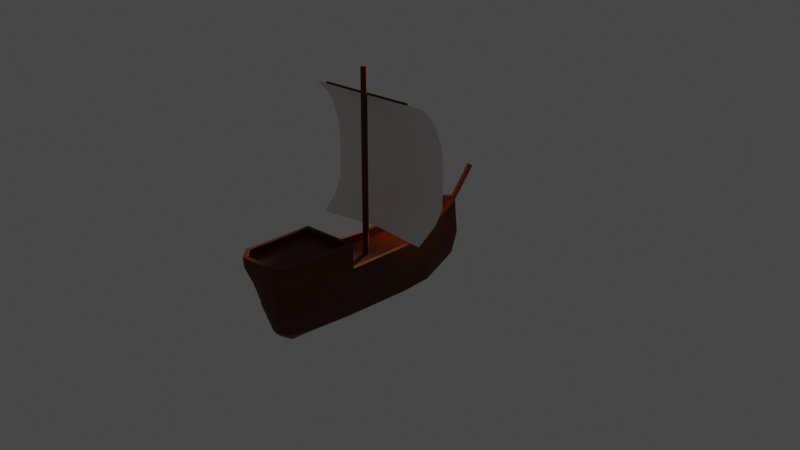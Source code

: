# Source: cog.blend  (saved by Blender 2.80.75; exported with 4.5.12 LTS)
import bpy
from mathutils import Matrix  # noqa: F401  (used for matrix-valued properties, if any)

bpy.ops.wm.read_factory_settings(use_empty=True)
scene = bpy.context.scene
scene.name = 'Scene'

# ---- collections
col_collection = bpy.data.collections.new('Collection'); scene.collection.children.link(col_collection)

# ---- materials (node trees are filled in below, after node groups)
mat_material_001 = bpy.data.materials.new('Material.001')
mat_material_001.use_transparent_shadow = False

# ---- material node trees
mat_material_001.use_nodes = True; mat_material_001.node_tree.nodes.clear()
_N = mat_material_001.node_tree.nodes; _L = mat_material_001.node_tree.links
n0 = _N.new('ShaderNodeOutputMaterial'); n0.name = 'Material Output'; n0.location = (300, 300)
n1 = _N.new('ShaderNodeBsdfPrincipled'); n1.name = 'Principled BSDF'; n1.location = (10, 300)
n1.distribution = 'GGX'
n1.subsurface_method = 'BURLEY'
n1.inputs[0].default_value = (0.08001, 0.02129, 0.004733, 1.0)
n1.inputs[3].default_value = 1.45
n1.inputs[13].default_value = 0.2
n1.inputs[27].default_value = (0.0, 0.0, 0.0, 1.0)
n1.inputs[28].default_value = 1.0
_L.new(n1.outputs[0], n0.inputs[0])
n0.is_active_output = True

# ---- world
world_world = bpy.data.worlds.new('World'); scene.world = world_world
world_world.use_nodes = True; world_world.node_tree.nodes.clear()
_N = world_world.node_tree.nodes; _L = world_world.node_tree.links
n0 = _N.new('ShaderNodeOutputWorld'); n0.name = 'World Output'; n0.location = (300, 300)
n1 = _N.new('ShaderNodeBackground'); n1.name = 'Background'; n1.location = (10, 300)
n1.inputs[0].default_value = (0.05088, 0.05088, 0.05088, 1.0)
_L.new(n1.outputs[0], n0.inputs[0])
n0.is_active_output = True
world_world.color = (0.05088, 0.05088, 0.05088)
world_world.use_sun_shadow = False
world_world.sun_shadow_jitter_overblur = 0.0

# ---- cameras
cam_camera = bpy.data.cameras.new('Camera')
cam_camera.clip_end = 100.0
cam_camera.ortho_scale = 7.314

# ---- lights
light_light = bpy.data.lights.new('Light', 'SUN')
light_light.color = (1.0, 0.4091, 0.181)
light_light.transmission_factor = 0.0
light_light.angle = 0.1993
light_light.shadow_soft_size = 0.1
light_light.shadow_cascade_max_distance = 1000.0

# ---- meshes
me_cube_002 = bpy.data.meshes.new('Cube.002')
me_cube_002.from_pydata([(-2.052, -0.7429, -0.7297), (-2.034, -0.7038, 1.036), (-2.052, 0.7429, -0.7297), (-2.059, 0.8396, 1.04), (3.188, -0.5145, -0.7867), (3.582, -0.9215, 0.8543), (3.188, 0.5145, -0.7867), (3.582, 0.9215, 0.8543), (1.495, 0.7478, -0.7812), (1.514, 0.9144, 0.9262), (1.495, -0.7478, -0.7812), (1.514, -0.9144, 0.9262), (1.619, 0.8712, 1.699), (3.924, -1.0, 1.699), (1.619, -0.8712, 1.699), (-3.525, 0.4694, -0.3434), (-3.525, -0.4694, -0.3434), (-3.784, -0.1706, 1.391), (-3.78, 0.1755, 1.385), (4.181, 0.4319, 0.8503), (3.745, 0.1216, -0.7468), (3.745, -0.1297, -0.7468), (4.181, -0.381, 0.8503), (4.215, 0.5621, 1.699), (4.215, -0.5621, 1.699), (-2.052, 0.0, -1.167), (-2.052, -0.9083, 0.02777), (-2.052, 0.9083, 0.02777), (-0.9478, 0.775, -0.7773), (3.091, 0.9507, 0.8313), (3.367, 0.7736, 0.002405), (3.143, 0.0, -1.229), (3.367, -0.7736, 0.002405), (2.748, -0.6471, -0.7817), (-0.9355, -0.7937, 0.8774), (2.748, 0.6471, -0.7817), (-0.9355, 0.7937, 0.8774), (-0.9478, -0.775, -0.7773), (3.091, -0.9507, 0.8313), (1.491, 0.0, -1.223), (1.518, -0.9381, 0.01186), (1.518, 0.9381, 0.01186), (3.904, 1.0, 1.35), (3.904, -1.0, 1.35), (-3.643, 0.0, -0.3794), (-3.75, -0.5021, 0.3634), (-3.903, 0.0006278, 1.43), (-3.75, 0.5021, 0.3592), (-2.734, 0.6193, -0.5526), (-2.776, 0.4751, 1.188), (-2.778, -0.4751, 1.178), (-2.734, -0.6193, -0.5526), (3.955, 0.2451, -0.01393), (3.738, 0.0, -0.812), (4.215, 0.0, 0.8496), (3.955, -0.2519, -0.01393), (4.309, 0.6192, 1.348), (4.309, -0.6192, 1.348), (3.814, 0.6367, 0.8537), (3.582, 0.3644, -0.7995), (3.582, -0.3644, -0.7995), (3.814, -0.6523, 0.8537), (4.107, 0.8096, 1.349), (4.107, -0.8096, 1.349), (3.535, 0.0, -0.9788), (3.79, -0.5958, -0.008503), (4.309, 0.0, 1.348), (3.986, 0.0, -0.02162), (-2.737, 0.0, -0.9613), (-2.744, -0.7438, 0.1297), (-3.992, 0.0, 0.3726), (3.171, -1.0, 1.322), (-0.9458, 0.9484, 0.001984), (2.86, -0.8869, 0.002513), (-0.9478, 0.0, -1.219), (3.171, 1.0, 1.322), (2.724, 0.0, -1.223), (-0.9458, -0.9484, 0.001984), (3.79, 0.5958, -0.008503), (2.86, 0.8869, 0.002513), (-2.744, 0.7438, 0.1297), (-0.9446, -0.9308, 0.8781), (-2.059, -0.8396, 1.04), (-0.9446, 0.9308, 0.8781), (1.541, 1.059, 0.929), (1.541, -1.059, 0.929), (-4.071, 0.0, 1.452), (-3.865, 0.2928, 1.382), (-2.816, 0.6068, 1.186), (-2.034, 0.7038, 1.036), (-2.816, -0.6068, 1.186), (-3.866, -0.2891, 1.409), (-2.073, -0.7052, 0.7654), (-2.073, 0.7024, 0.7654), (-2.815, 0.4737, 0.9184), (-3.942, -0.0007678, 1.16), (-2.817, -0.4765, 0.908), (-0.9747, 0.7923, 0.6073), (-0.9747, -0.7951, 0.6073), (1.475, 0.913, 0.6561), (1.475, -0.9158, 0.6561), (-3.819, 0.1741, 1.115), (-3.823, -0.172, 1.121), (4.134, -0.8096, 1.699), (4.344, -0.6192, 1.699), (1.49, 1.0, 1.699), (3.924, 1.0, 1.699), (1.49, -1.0, 1.699), (4.344, 0.0, 1.699), (4.134, 0.8096, 1.699), (4.344, 0.6192, 1.699), (4.134, -0.8096, 1.699), (1.49, 1.0, 1.699), (3.924, 1.0, 1.699), (3.924, -1.0, 1.699), (1.49, -1.0, 1.699), (4.344, 0.0, 1.699), (4.134, 0.8096, 1.699), (4.047, -0.7141, 1.699), (4.344, -0.6192, 1.699), (1.49, 1.0, 1.699), (3.874, 0.8712, 1.699), (3.874, -0.8712, 1.699), (1.49, -1.0, 1.699), (4.215, 0.0, 1.699), (4.047, 0.7141, 1.699), (4.344, 0.6192, 1.699), (3.874, 0.8712, 1.488), (3.874, -0.8712, 1.488), (4.047, -0.7141, 1.488), (4.215, 8.221e-12, 1.488), (4.047, 0.7141, 1.488), (4.215, -0.5621, 1.488), (1.619, 0.8712, 1.488), (1.619, -0.8712, 1.488), (4.215, 0.5621, 1.488), (1.518, -1.0, 1.321), (1.522, 1.0, 1.286)], [], [(80, 48, 15, 47), (79, 29, 7, 30), (78, 58, 19, 52), (77, 81, 82, 26), (76, 31, 4, 33), (49, 18, 101, 94), (7, 29, 75, 42), (74, 39, 10, 37), (73, 38, 85, 40), (72, 83, 84, 41), (24, 124, 130, 132), (84, 85, 107, 105), (124, 23, 135, 130), (38, 5, 43, 71), (70, 86, 87, 47), (69, 90, 91, 45), (11, 9, 99, 100), (68, 51, 16, 44), (67, 54, 22, 55), (66, 56, 110, 108), (65, 60, 21, 55), (64, 59, 20, 53), (63, 61, 22, 57), (62, 109, 110, 56), (58, 62, 56, 19), (7, 42, 62, 58), (42, 106, 109, 62), (103, 63, 57, 104), (13, 43, 63, 103), (43, 5, 61, 63), (60, 64, 53, 21), (4, 31, 64, 60), (31, 6, 59, 64), (61, 65, 55, 22), (5, 32, 65, 61), (32, 4, 60, 65), (57, 66, 108, 104), (22, 54, 66, 57), (54, 19, 56, 66), (53, 67, 55, 21), (20, 52, 67, 53), (52, 19, 54, 67), (48, 68, 44, 15), (2, 25, 68, 48), (25, 0, 51, 68), (17, 50, 96, 102), (46, 17, 102, 95), (9, 36, 97, 99), (51, 69, 45, 16), (0, 26, 69, 51), (26, 82, 90, 69), (44, 70, 47, 15), (16, 45, 70, 44), (45, 91, 86, 70), (107, 136, 71, 43, 13), (85, 38, 71, 136, 107), (118, 24, 132, 129), (12, 14, 134, 133), (122, 118, 129, 128), (28, 72, 41, 8), (2, 27, 72, 28), (27, 3, 83, 72), (33, 73, 40, 10), (4, 32, 73, 33), (32, 5, 38, 73), (25, 74, 37, 0), (2, 28, 74, 25), (28, 8, 39, 74), (29, 84, 105, 137, 75), (75, 137, 105, 106, 42), (89, 49, 94, 93), (39, 76, 33, 10), (8, 35, 76, 39), (35, 6, 31, 76), (37, 77, 26, 0), (10, 40, 77, 37), (40, 85, 81, 77), (59, 78, 52, 20), (6, 30, 78, 59), (30, 7, 58, 78), (35, 79, 30, 6), (8, 41, 79, 35), (41, 84, 29, 79), (88, 80, 47, 87), (3, 27, 80, 88), (27, 2, 48, 80), (34, 1, 82, 81), (36, 9, 84, 83), (9, 11, 85, 84), (46, 18, 87, 86), (49, 89, 3, 88), (50, 17, 91, 90), (11, 34, 81, 85), (89, 36, 83, 3), (17, 46, 86, 91), (18, 49, 88, 87), (1, 50, 90, 82), (97, 93, 92, 98), (95, 94, 101), (96, 94, 95), (96, 95, 102), (92, 93, 94, 96), (99, 97, 98, 100), (34, 11, 100, 98), (18, 46, 95, 101), (50, 1, 92, 96), (1, 34, 98, 92), (36, 89, 93, 97), (115, 112, 105, 107), (123, 120, 112, 115), (24, 118, 111, 119), (12, 121, 113, 120), (122, 14, 123, 114), (14, 12, 120, 123), (124, 24, 119, 116), (121, 125, 117, 113), (118, 122, 114, 111), (23, 124, 116, 126), (125, 23, 126, 117), (127, 133, 134, 128), (130, 129, 132), (131, 129, 130), (131, 130, 135), (127, 128, 129, 131), (121, 12, 133, 127), (23, 125, 131, 135), (125, 121, 127, 131), (14, 122, 128, 134)])
_uv = me_cube_002.uv_layers.new(name='UVMap')
_uv.uv.foreach_set('vector', [0.5, 0.25, 0.375, 0.25, 0.375, 0.25, 0.5, 0.25, 0.5, 0.4375, 0.625, 0.4375, 0.625, 0.5, 0.5, 0.5, 0.5, 0.5, 0.625, 0.5, 0.625, 0.5, 0.5, 0.5, 0.5, 0.9375, 0.625, 0.9375, 0.625, 1.0, 0.5, 1.0, 0.3125, 0.625, 0.375, 0.625, 0.375, 0.75, 0.3125, 0.75, 0.875, 0.5773, 0.875, 0.5773, 0.875, 0.5773, 0.875, 0.5773, 0.625, 0.5, 0.625, 0.4375, 0.625, 0.4687, 0.625, 0.5, 0.1875, 0.625, 0.2499, 0.625, 0.2499, 0.75, 0.1875, 0.75, 0.5, 0.8125, 0.625, 0.8125, 0.625, 0.8751, 0.5, 0.8751, 0.5, 0.3125, 0.625, 0.3125, 0.625, 0.3749, 0.5, 0.3749, 0.625, 0.7149, 0.625, 0.6485, 0.625, 0.6485, 0.625, 0.7149, 0.7501, 0.5, 0.7501, 0.75, 0.7501, 0.75, 0.7501, 0.5, 0.625, 0.6485, 0.625, 0.5351, 0.625, 0.5351, 0.625, 0.6485, 0.625, 0.8125, 0.625, 0.75, 0.625, 0.75, 0.625, 0.7813, 0.5, 0.125, 0.625, 0.125, 0.625, 0.25, 0.5, 0.25, 0.5, 1.0, 0.625, 1.0, 0.625, 1.0, 0.5, 1.0, 0.7535, 0.7334, 0.7535, 0.5166, 0.7535, 0.5166, 0.7535, 0.7334, 0.125, 0.625, 0.125, 0.75, 0.125, 0.75, 0.125, 0.625, 0.5, 0.625, 0.625, 0.625, 0.625, 0.75, 0.5, 0.75, 0.625, 0.625, 0.625, 0.5, 0.625, 0.5, 0.625, 0.625, 0.5, 0.75, 0.375, 0.75, 0.375, 0.75, 0.5, 0.75, 0.375, 0.625, 0.375, 0.5, 0.375, 0.5, 0.375, 0.625, 0.625, 0.75, 0.625, 0.75, 0.625, 0.75, 0.625, 0.75, 0.625, 0.5, 0.625, 0.5, 0.625, 0.5, 0.625, 0.5, 0.625, 0.5, 0.625, 0.5, 0.625, 0.5, 0.625, 0.5, 0.625, 0.5, 0.625, 0.5, 0.625, 0.5, 0.625, 0.5, 0.625, 0.5, 0.625, 0.5, 0.625, 0.5, 0.625, 0.5, 0.625, 0.75, 0.625, 0.75, 0.625, 0.75, 0.625, 0.75, 0.625, 0.75, 0.625, 0.75, 0.625, 0.75, 0.625, 0.75, 0.625, 0.75, 0.625, 0.75, 0.625, 0.75, 0.625, 0.75, 0.375, 0.75, 0.375, 0.625, 0.375, 0.625, 0.375, 0.75, 0.375, 0.75, 0.375, 0.625, 0.375, 0.625, 0.375, 0.75, 0.375, 0.625, 0.375, 0.5, 0.375, 0.5, 0.375, 0.625, 0.625, 0.75, 0.5, 0.75, 0.5, 0.75, 0.625, 0.75, 0.625, 0.75, 0.5, 0.75, 0.5, 0.75, 0.625, 0.75, 0.5, 0.75, 0.375, 0.75, 0.375, 0.75, 0.5, 0.75, 0.625, 0.75, 0.625, 0.625, 0.625, 0.625, 0.625, 0.75, 0.625, 0.75, 0.625, 0.625, 0.625, 0.625, 0.625, 0.75, 0.625, 0.625, 0.625, 0.5, 0.625, 0.5, 0.625, 0.625, 0.375, 0.625, 0.5, 0.625, 0.5, 0.75, 0.375, 0.75, 0.375, 0.5, 0.5, 0.5, 0.5, 0.625, 0.375, 0.625, 0.5, 0.5, 0.625, 0.5, 0.625, 0.625, 0.5, 0.625, 0.125, 0.5, 0.125, 0.625, 0.125, 0.625, 0.125, 0.5, 0.125, 0.5, 0.125, 0.625, 0.125, 0.625, 0.125, 0.5, 0.125, 0.625, 0.125, 0.75, 0.125, 0.75, 0.125, 0.625, 0.875, 0.6711, 0.875, 0.7218, 0.875, 0.7218, 0.875, 0.6711, 0.875, 0.5971, 0.875, 0.6711, 0.875, 0.6711, 0.875, 0.5971, 0.7535, 0.5166, 0.812, 0.5185, 0.812, 0.5185, 0.7535, 0.5166, 0.375, 1.0, 0.5, 1.0, 0.5, 1.0, 0.375, 1.0, 0.375, 1.0, 0.5, 1.0, 0.5, 1.0, 0.375, 1.0, 0.5, 1.0, 0.625, 1.0, 0.625, 1.0, 0.5, 1.0, 0.375, 0.125, 0.5, 0.125, 0.5, 0.25, 0.375, 0.25, 0.375, 0.0, 0.5, 0.0, 0.5, 0.125, 0.375, 0.125, 0.5, 0.0, 0.625, 0.0, 0.625, 0.125, 0.5, 0.125, 0.625, 0.8751, 0.625, 0.8282, 0.625, 0.7813, 0.625, 0.75, 0.625, 0.75, 0.625, 0.8751, 0.625, 0.8125, 0.625, 0.7813, 0.625, 0.8282, 0.625, 0.8751, 0.625, 0.7265, 0.625, 0.7149, 0.625, 0.7149, 0.625, 0.7265, 0.7448, 0.5161, 0.7448, 0.7339, 0.7448, 0.7339, 0.7448, 0.5161, 0.625, 0.7291, 0.625, 0.7265, 0.625, 0.7265, 0.625, 0.7291, 0.375, 0.3125, 0.5, 0.3125, 0.5, 0.3749, 0.375, 0.3749, 0.375, 0.25, 0.5, 0.25, 0.5, 0.3125, 0.375, 0.3125, 0.5, 0.25, 0.625, 0.25, 0.625, 0.3125, 0.5, 0.3125, 0.375, 0.8125, 0.5, 0.8125, 0.5, 0.8751, 0.375, 0.8751, 0.375, 0.75, 0.5, 0.75, 0.5, 0.8125, 0.375, 0.8125, 0.5, 0.75, 0.625, 0.75, 0.625, 0.8125, 0.5, 0.8125, 0.125, 0.625, 0.1875, 0.625, 0.1875, 0.75, 0.125, 0.75, 0.125, 0.5, 0.1875, 0.5, 0.1875, 0.625, 0.125, 0.625, 0.1875, 0.5, 0.2499, 0.5, 0.2499, 0.625, 0.1875, 0.625, 0.625, 0.4375, 0.625, 0.3749, 0.625, 0.3749, 0.625, 0.4218, 0.625, 0.4687, 0.625, 0.4687, 0.625, 0.4218, 0.625, 0.3749, 0.625, 0.5, 0.625, 0.5, 0.8736, 0.5204, 0.875, 0.5773, 0.875, 0.5773, 0.8736, 0.5204, 0.2499, 0.625, 0.3125, 0.625, 0.3125, 0.75, 0.2499, 0.75, 0.2499, 0.5, 0.3125, 0.5, 0.3125, 0.625, 0.2499, 0.625, 0.3125, 0.5, 0.375, 0.5, 0.375, 0.625, 0.3125, 0.625, 0.375, 0.9375, 0.5, 0.9375, 0.5, 1.0, 0.375, 1.0, 0.375, 0.8751, 0.5, 0.8751, 0.5, 0.9375, 0.375, 0.9375, 0.5, 0.8751, 0.625, 0.8751, 0.625, 0.9375, 0.5, 0.9375, 0.375, 0.5, 0.5, 0.5, 0.5, 0.5, 0.375, 0.5, 0.375, 0.5, 0.5, 0.5, 0.5, 0.5, 0.375, 0.5, 0.5, 0.5, 0.625, 0.5, 0.625, 0.5, 0.5, 0.5, 0.375, 0.4375, 0.5, 0.4375, 0.5, 0.5, 0.375, 0.5, 0.375, 0.3749, 0.5, 0.3749, 0.5, 0.4375, 0.375, 0.4375, 0.5, 0.3749, 0.625, 0.3749, 0.625, 0.4375, 0.5, 0.4375, 0.625, 0.25, 0.5, 0.25, 0.5, 0.25, 0.625, 0.25, 0.625, 0.25, 0.5, 0.25, 0.5, 0.25, 0.625, 0.25, 0.5, 0.25, 0.375, 0.25, 0.375, 0.25, 0.5, 0.25, 0.8123, 0.7316, 0.875, 0.7291, 0.875, 0.75, 0.8125, 0.75, 0.812, 0.5185, 0.7535, 0.5166, 0.7501, 0.5, 0.8125, 0.5, 0.7535, 0.5166, 0.7535, 0.7334, 0.7501, 0.75, 0.7501, 0.5, 0.875, 0.5971, 0.875, 0.5773, 0.875, 0.5, 0.875, 0.625, 0.875, 0.5773, 0.8736, 0.5204, 0.875, 0.5, 0.875, 0.5, 0.875, 0.7218, 0.875, 0.6711, 0.875, 0.75, 0.875, 0.75, 0.7535, 0.7334, 0.8123, 0.7316, 0.8125, 0.75, 0.7501, 0.75, 0.8736, 0.5204, 0.812, 0.5185, 0.8125, 0.5, 0.875, 0.5, 0.875, 0.6711, 0.875, 0.5971, 0.875, 0.625, 0.875, 0.75, 0.875, 0.5773, 0.875, 0.5773, 0.875, 0.5, 0.875, 0.5, 0.875, 0.7291, 0.875, 0.7218, 0.875, 0.75, 0.875, 0.75, 0.812, 0.5185, 0.8736, 0.5204, 0.875, 0.7291, 0.8123, 0.7316, 0.875, 0.5971, 0.875, 0.5773, 0.875, 0.5773, 0.875, 0.7218, 0.875, 0.5773, 0.875, 0.6249, 0.875, 0.7218, 0.875, 0.5971, 0.875, 0.6711, 0.875, 0.7291, 0.8736, 0.5204, 0.875, 0.5773, 0.875, 0.7218, 0.7535, 0.5166, 0.812, 0.5185, 0.8123, 0.7316, 0.7535, 0.7334, 0.8123, 0.7316, 0.7535, 0.7334, 0.7535, 0.7334, 0.8123, 0.7316, 0.875, 0.5773, 0.875, 0.5971, 0.875, 0.5971, 0.875, 0.5773, 0.875, 0.7218, 0.875, 0.7291, 0.875, 0.7291, 0.875, 0.7218, 0.875, 0.7291, 0.8123, 0.7316, 0.8123, 0.7316, 0.875, 0.7291, 0.812, 0.5185, 0.8736, 0.5204, 0.8736, 0.5204, 0.812, 0.5185, 0.7501, 0.75, 0.7501, 0.5, 0.7501, 0.5, 0.7501, 0.75, 0.7501, 0.75, 0.7501, 0.5, 0.7501, 0.5, 0.7501, 0.75, 0.625, 0.7149, 0.625, 0.7265, 0.625, 0.75, 0.625, 0.75, 0.7448, 0.5161, 0.625, 0.5209, 0.625, 0.5, 0.7501, 0.5, 0.625, 0.7291, 0.7448, 0.7339, 0.7501, 0.75, 0.625, 0.75, 0.7448, 0.7339, 0.7448, 0.5161, 0.7501, 0.5, 0.7501, 0.75, 0.625, 0.6485, 0.625, 0.7149, 0.625, 0.75, 0.625, 0.625, 0.625, 0.5209, 0.625, 0.5351, 0.625, 0.5, 0.625, 0.5, 0.625, 0.7265, 0.625, 0.7291, 0.625, 0.75, 0.625, 0.75, 0.625, 0.5351, 0.625, 0.6485, 0.625, 0.625, 0.625, 0.5, 0.625, 0.5351, 0.625, 0.5351, 0.625, 0.5, 0.625, 0.5, 0.625, 0.5209, 0.7448, 0.5161, 0.7448, 0.7339, 0.625, 0.7291, 0.625, 0.6485, 0.625, 0.7265, 0.625, 0.7149, 0.625, 0.5147, 0.625, 0.7353, 0.625, 0.625, 0.625, 0.5351, 0.625, 0.6485, 0.625, 0.5351, 0.625, 0.5209, 0.625, 0.7291, 0.625, 0.7265, 0.625, 0.5351, 0.625, 0.5209, 0.7448, 0.5161, 0.7448, 0.5161, 0.625, 0.5209, 0.625, 0.5351, 0.625, 0.5351, 0.625, 0.5351, 0.625, 0.5351, 0.625, 0.5351, 0.625, 0.5209, 0.625, 0.5209, 0.625, 0.5351, 0.7448, 0.7339, 0.625, 0.7291, 0.625, 0.7291, 0.7448, 0.7339])
me_cube_002.materials.append(mat_material_001)
me_cube_002.use_remesh_preserve_volume = False
me_cube_002.use_remesh_preserve_attributes = False
me_cube_002.use_mirror_vertex_groups = False
me_cube_002.update()
me_cylinder = bpy.data.meshes.new('Cylinder')
me_cylinder.from_pydata([(0.0, 1.0, -1.0), (0.0, 1.0, 1.292), (0.866, 0.5, -1.0), (0.866, 0.5, 1.292), (0.866, -0.5, -1.0), (0.866, -0.5, 1.292), (-8.742e-08, -1.0, -1.0), (-8.742e-08, -1.0, 1.292), (-0.866, -0.5, -1.0), (-0.866, -0.5, 1.292), (-0.866, 0.5, -1.0), (-0.866, 0.5, 1.292)], [], [(0, 1, 3, 2), (2, 3, 5, 4), (4, 5, 7, 6), (6, 7, 9, 8), (3, 1, 11, 9, 7, 5), (8, 9, 11, 10), (10, 11, 1, 0), (0, 2, 4, 6, 8, 10)])
_uv = me_cylinder.uv_layers.new(name='UVMap')
_uv.uv.foreach_set('vector', [1.0, 0.5, 1.0, 1.0, 0.8333, 1.0, 0.8333, 0.5, 0.8333, 0.5, 0.8333, 1.0, 0.6667, 1.0, 0.6667, 0.5, 0.6667, 0.5, 0.6667, 1.0, 0.5, 1.0, 0.5, 0.5, 0.5, 0.5, 0.5, 1.0, 0.3333, 1.0, 0.3333, 0.5, 0.4578, 0.37, 0.25, 0.49, 0.04215, 0.37, 0.04215, 0.13, 0.25, 0.01, 0.4578, 0.13, 0.3333, 0.5, 0.3333, 1.0, 0.1667, 1.0, 0.1667, 0.5, 0.1667, 0.5, 0.1667, 1.0, -8.941e-08, 1.0, -8.941e-08, 0.5, 0.75, 0.49, 0.9578, 0.37, 0.9578, 0.13, 0.75, 0.01, 0.5422, 0.13, 0.5422, 0.37])
me_cylinder.materials.append(mat_material_001)
me_cylinder.use_remesh_preserve_volume = False
me_cylinder.use_remesh_preserve_attributes = False
me_cylinder.use_mirror_vertex_groups = False
me_cylinder.update()
me_cylinder_001 = bpy.data.meshes.new('Cylinder.001')
me_cylinder_001.from_pydata([(0.0, 1.0, -1.0), (1.068, 1.0, -0.3333), (0.866, 0.5, -1.0), (1.934, 0.5, -0.3333), (0.866, -0.5, -1.0), (1.934, -0.5, -0.3333), (-8.742e-08, -1.0, -1.0), (1.068, -1.0, -0.3333), (-0.866, -0.5, -1.0), (0.2015, -0.5, -0.3333), (-0.866, 0.5, -1.0), (0.2015, 0.5, -0.3333)], [], [(0, 1, 3, 2), (2, 3, 5, 4), (4, 5, 7, 6), (6, 7, 9, 8), (3, 1, 11, 9, 7, 5), (8, 9, 11, 10), (10, 11, 1, 0), (0, 2, 4, 6, 8, 10)])
_uv = me_cylinder_001.uv_layers.new(name='UVMap')
_uv.uv.foreach_set('vector', [1.0, 0.5, 1.0, 1.0, 0.8333, 1.0, 0.8333, 0.5, 0.8333, 0.5, 0.8333, 1.0, 0.6667, 1.0, 0.6667, 0.5, 0.6667, 0.5, 0.6667, 1.0, 0.5, 1.0, 0.5, 0.5, 0.5, 0.5, 0.5, 1.0, 0.3333, 1.0, 0.3333, 0.5, 0.4578, 0.37, 0.25, 0.49, 0.04215, 0.37, 0.04215, 0.13, 0.25, 0.01, 0.4578, 0.13, 0.3333, 0.5, 0.3333, 1.0, 0.1667, 1.0, 0.1667, 0.5, 0.1667, 0.5, 0.1667, 1.0, -8.941e-08, 1.0, -8.941e-08, 0.5, 0.75, 0.49, 0.9578, 0.37, 0.9578, 0.13, 0.75, 0.01, 0.5422, 0.13, 0.5422, 0.37])
me_cylinder_001.materials.append(mat_material_001)
me_cylinder_001.use_remesh_preserve_volume = False
me_cylinder_001.use_remesh_preserve_attributes = False
me_cylinder_001.use_mirror_vertex_groups = False
me_cylinder_001.update()
me_plane = bpy.data.meshes.new('Plane')
me_plane.from_pydata([(-2.729, -0.9506, -0.2781), (1.641, -1.0, -0.3628), (-2.729, 0.9133, -0.2781), (1.641, 1.0, -0.3628), (-0.2535, -1.0, 0.5543), (-0.2535, 1.0, 0.5543), (0.9469, -1.0, 0.2432), (0.9469, 1.0, 0.2432), (-1.66, 1.0, 0.5511), (-1.66, -1.0, 0.5511), (-2.729, 0.0, 0.01286), (1.192, -1.0, 0.07876), (1.641, 0.0, -0.314), (-2.187, 0.9676, 0.3099), (-0.9023, -1.0, 0.5596), (0.3105, 1.0, 0.4629), (-0.2535, 0.0, 0.5543), (0.3105, -1.0, 0.4629), (1.192, 1.0, 0.07876), (0.9469, 0.0, 0.2432), (-0.9023, 1.0, 0.5596), (-2.187, -0.984, 0.3099), (-1.66, 0.0, 0.5511), (-2.265, 0.0, 0.4575), (0.3105, 0.0, 0.4629), (-0.9023, 0.0, 0.5596), (1.192, 0.0, 0.07813)], [], [(26, 12, 3, 18), (25, 16, 5, 20), (24, 19, 7, 15), (23, 22, 8, 13), (10, 23, 13, 2), (0, 21, 23, 10), (21, 9, 22, 23), (16, 24, 15, 5), (4, 17, 24, 16), (17, 6, 19, 24), (22, 25, 20, 8), (9, 14, 25, 22), (14, 4, 16, 25), (19, 26, 18, 7), (6, 11, 26, 19), (11, 1, 12, 26)])
_uv = me_plane.uv_layers.new(name='UVMap')
_uv.uv.foreach_set('vector', [0.875, 0.5, 1.0, 0.5, 1.0, 1.0, 0.875, 1.0, 0.375, 0.5, 0.5, 0.5, 0.5, 1.0, 0.375, 1.0, 0.625, 0.5, 0.75, 0.5, 0.75, 1.0, 0.625, 1.0, 0.125, 0.5, 0.25, 0.5, 0.25, 1.0, 0.125, 1.0, 0.0, 0.5, 0.125, 0.5, 0.125, 1.0, 0.0, 1.0, 0.0, 0.0, 0.125, 0.0, 0.125, 0.5, 0.0, 0.5, 0.125, 0.0, 0.25, 0.0, 0.25, 0.5, 0.125, 0.5, 0.5, 0.5, 0.625, 0.5, 0.625, 1.0, 0.5, 1.0, 0.5, 0.0, 0.625, 0.0, 0.625, 0.5, 0.5, 0.5, 0.625, 0.0, 0.75, 0.0, 0.75, 0.5, 0.625, 0.5, 0.25, 0.5, 0.375, 0.5, 0.375, 1.0, 0.25, 1.0, 0.25, 0.0, 0.375, 0.0, 0.375, 0.5, 0.25, 0.5, 0.375, 0.0, 0.5, 0.0, 0.5, 0.5, 0.375, 0.5, 0.75, 0.5, 0.875, 0.5, 0.875, 1.0, 0.75, 1.0, 0.75, 0.0, 0.875, 0.0, 0.875, 0.5, 0.75, 0.5, 0.875, 0.0, 1.0, 0.0, 1.0, 0.5, 0.875, 0.5])
me_plane.use_remesh_preserve_volume = False
me_plane.use_remesh_preserve_attributes = False
me_plane.use_mirror_vertex_groups = False
me_plane.update()
me_cylinder_002 = bpy.data.meshes.new('Cylinder.002')
me_cylinder_002.from_pydata([(0.0, 1.0, -1.0), (0.0, 1.0, 1.292), (0.866, 0.5, -1.0), (0.866, 0.5, 1.292), (0.866, -0.5, -1.0), (0.866, -0.5, 1.292), (-8.742e-08, -1.0, -1.0), (-8.742e-08, -1.0, 1.292), (-0.866, -0.5, -1.0), (-0.866, -0.5, 1.292), (-0.866, 0.5, -1.0), (-0.866, 0.5, 1.292)], [], [(0, 1, 3, 2), (2, 3, 5, 4), (4, 5, 7, 6), (6, 7, 9, 8), (3, 1, 11, 9, 7, 5), (8, 9, 11, 10), (10, 11, 1, 0), (0, 2, 4, 6, 8, 10)])
_uv = me_cylinder_002.uv_layers.new(name='UVMap')
_uv.uv.foreach_set('vector', [1.0, 0.5, 1.0, 1.0, 0.8333, 1.0, 0.8333, 0.5, 0.8333, 0.5, 0.8333, 1.0, 0.6667, 1.0, 0.6667, 0.5, 0.6667, 0.5, 0.6667, 1.0, 0.5, 1.0, 0.5, 0.5, 0.5, 0.5, 0.5, 1.0, 0.3333, 1.0, 0.3333, 0.5, 0.4578, 0.37, 0.25, 0.49, 0.04215, 0.37, 0.04215, 0.13, 0.25, 0.01, 0.4578, 0.13, 0.3333, 0.5, 0.3333, 1.0, 0.1667, 1.0, 0.1667, 0.5, 0.1667, 0.5, 0.1667, 1.0, -8.941e-08, 1.0, -8.941e-08, 0.5, 0.75, 0.49, 0.9578, 0.37, 0.9578, 0.13, 0.75, 0.01, 0.5422, 0.13, 0.5422, 0.37])
me_cylinder_002.materials.append(mat_material_001)
me_cylinder_002.use_remesh_preserve_volume = False
me_cylinder_002.use_remesh_preserve_attributes = False
me_cylinder_002.use_mirror_vertex_groups = False
me_cylinder_002.update()

# ---- objects
ob_light = bpy.data.objects.new('Light', light_light)
ob_camera = bpy.data.objects.new('Camera', cam_camera)
ob_cube = bpy.data.objects.new('Cube', me_cube_002)
ob_cylinder = bpy.data.objects.new('Cylinder', me_cylinder)
ob_cylinder_001 = bpy.data.objects.new('Cylinder.001', me_cylinder_001)
ob_plane = bpy.data.objects.new('Plane', me_plane)
ob_cylinder_002 = bpy.data.objects.new('Cylinder.002', me_cylinder_002)

# ---- transforms, parenting, visibility, modifiers, constraints
ob_light.location = (-45.02, 76.06, 12.0)
ob_light.rotation_euler = (-1.401, 0.7839, 0.7498)
ob_light.lock_rotations_4d = False
ob_light.empty_display_type = 'ARROWS'
ob_light.color = (0.0, 0.0, 0.0, 0.0)
ob_light.lineart.crease_threshold = 0.0
ob_camera.location = (26.93, -16.6, 14.99)
ob_camera.rotation_euler = (1.172, -1.523e-06, 1.032)
ob_camera.lock_rotations_4d = False
ob_camera.empty_display_type = 'ARROWS'
ob_camera.color = (0.0, 0.0, 0.0, 0.0)
ob_camera.display_type = 'WIRE'
ob_camera.lineart.crease_threshold = 0.0
ob_cube.location = (-0.9574, -1.173, 2.384e-07)
ob_cube.rotation_euler = (0.0, -0.0, 4.974)
ob_cube.lineart.crease_threshold = 0.0
ob_cylinder.location = (-0.9574, -1.173, 3.235)
ob_cylinder.rotation_euler = (0.0, -0.0, 4.974)
ob_cylinder.scale = (0.09981, 0.09981, 2.634)
ob_cylinder.lineart.crease_threshold = 0.0
ob_cylinder_001.location = (-2.379, 4.226, 2.859)
ob_cylinder_001.rotation_euler = (0.0, -0.7734, 4.974)
ob_cylinder_001.scale = (0.09981, 0.09981, 2.634)
ob_cylinder_001.lineart.crease_threshold = 0.0
ob_plane.location = (-1.089, -0.6809, 4.09)
ob_plane.rotation_euler = (4.974, -1.571, 0.0)
ob_plane.scale = (1.0, 2.241, 1.0)
ob_plane.lineart.crease_threshold = 0.0
ob_cylinder_002.location = (-0.833, -1.013, 5.773)
ob_cylinder_002.rotation_euler = (1.571, -0.0, 4.974)
ob_cylinder_002.scale = (0.03893, 0.03893, 1.488)
ob_cylinder_002.lineart.crease_threshold = 0.0

# ---- collection membership
col_collection.objects.link(ob_light)
col_collection.objects.link(ob_camera)
col_collection.objects.link(ob_cube)
col_collection.objects.link(ob_cylinder)
col_collection.objects.link(ob_cylinder_001)
col_collection.objects.link(ob_plane)
col_collection.objects.link(ob_cylinder_002)

# ---- scene / render settings (as saved in the file)
scene.camera = ob_camera
scene.frame_start = 1; scene.frame_end = 250; scene.frame_set(1)
scene.render.engine = 'BLENDER_EEVEE_NEXT'
scene.cycles.use_denoising = False
scene.cycles.samples = 128
scene.cycles.sampling_pattern = 'TABULATED_SOBOL'
scene.cycles.use_adaptive_sampling = False
scene.cycles.use_light_tree = False
scene.view_settings.view_transform = 'Filmic'
bpy.context.view_layer.update()
